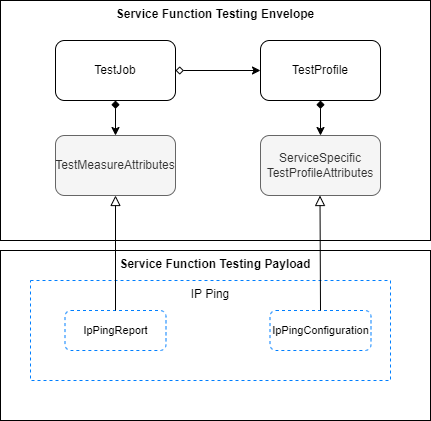

The diagram above was exported from draw.io. Its source (the exported page's mxGraphModel, read from the mxfile embedded in the PNG):
<mxGraphModel dx="3354" dy="1924" grid="1" gridSize="10" guides="1" tooltips="1" connect="1" arrows="1" fold="1" page="1" pageScale="1" pageWidth="1169" pageHeight="827" math="0" shadow="0">
  <root>
    <mxCell id="0" />
    <mxCell id="1" parent="0" />
    <mxCell id="ltWMZJDPjPNoV4Ph2O7P-1" value="&lt;b&gt;Service Function Testing Envelope&lt;/b&gt;" style="rounded=0;whiteSpace=wrap;html=1;verticalAlign=top;" parent="1" vertex="1">
      <mxGeometry x="70" y="20" width="430" height="240" as="geometry" />
    </mxCell>
    <mxCell id="ltWMZJDPjPNoV4Ph2O7P-2" value="TestJob" style="rounded=1;whiteSpace=wrap;html=1;" parent="1" vertex="1">
      <mxGeometry x="125" y="60" width="120" height="60" as="geometry" />
    </mxCell>
    <mxCell id="ltWMZJDPjPNoV4Ph2O7P-3" value="TestProfile" style="rounded=1;whiteSpace=wrap;html=1;" parent="1" vertex="1">
      <mxGeometry x="330" y="60" width="120" height="60" as="geometry" />
    </mxCell>
    <mxCell id="ltWMZJDPjPNoV4Ph2O7P-4" value="TestMeasureAttributes" style="rounded=1;html=1;whiteSpace=wrap;fillColor=#f5f5f5;strokeColor=#666666;fontColor=#333333;" parent="1" vertex="1">
      <mxGeometry x="125" y="155" width="120" height="60" as="geometry" />
    </mxCell>
    <mxCell id="ltWMZJDPjPNoV4Ph2O7P-5" value="" style="endArrow=classic;html=1;startArrow=diamond;startFill=1;exitX=0.5;exitY=1;exitDx=0;exitDy=0;entryX=0.5;entryY=0;entryDx=0;entryDy=0;" parent="1" source="ltWMZJDPjPNoV4Ph2O7P-2" target="ltWMZJDPjPNoV4Ph2O7P-4" edge="1">
      <mxGeometry width="50" height="50" relative="1" as="geometry">
        <mxPoint x="230" y="310" as="sourcePoint" />
        <mxPoint x="280" y="260" as="targetPoint" />
      </mxGeometry>
    </mxCell>
    <mxCell id="ltWMZJDPjPNoV4Ph2O7P-6" value="" style="endArrow=classic;html=1;startArrow=diamond;startFill=0;exitX=1;exitY=0.5;exitDx=0;exitDy=0;" parent="1" source="ltWMZJDPjPNoV4Ph2O7P-2" target="ltWMZJDPjPNoV4Ph2O7P-3" edge="1">
      <mxGeometry width="50" height="50" relative="1" as="geometry">
        <mxPoint x="195" y="130" as="sourcePoint" />
        <mxPoint x="195" y="165" as="targetPoint" />
      </mxGeometry>
    </mxCell>
    <mxCell id="ltWMZJDPjPNoV4Ph2O7P-7" value="ServiceSpecific&lt;br&gt;TestProfileAttributes" style="rounded=1;whiteSpace=wrap;html=1;fillColor=#f5f5f5;strokeColor=#666666;fontColor=#333333;" parent="1" vertex="1">
      <mxGeometry x="330" y="155" width="120" height="60" as="geometry" />
    </mxCell>
    <mxCell id="ltWMZJDPjPNoV4Ph2O7P-8" value="" style="endArrow=classic;html=1;startArrow=diamond;startFill=1;exitX=0.5;exitY=1;exitDx=0;exitDy=0;entryX=0.5;entryY=0;entryDx=0;entryDy=0;" parent="1" source="ltWMZJDPjPNoV4Ph2O7P-3" target="ltWMZJDPjPNoV4Ph2O7P-7" edge="1">
      <mxGeometry width="50" height="50" relative="1" as="geometry">
        <mxPoint x="195" y="260" as="sourcePoint" />
        <mxPoint x="195" y="225" as="targetPoint" />
      </mxGeometry>
    </mxCell>
    <mxCell id="ltWMZJDPjPNoV4Ph2O7P-9" value="&lt;b&gt;Service Function Testing Payload&lt;/b&gt;" style="rounded=0;whiteSpace=wrap;html=1;verticalAlign=top;" parent="1" vertex="1">
      <mxGeometry x="70" y="270" width="430" height="170" as="geometry" />
    </mxCell>
    <mxCell id="ltWMZJDPjPNoV4Ph2O7P-12" value="IP Ping" style="rounded=0;whiteSpace=wrap;html=1;dashed=1;strokeColor=#007FFF;verticalAlign=top;" parent="1" vertex="1">
      <mxGeometry x="100" y="300" width="360" height="100" as="geometry" />
    </mxCell>
    <mxCell id="ltWMZJDPjPNoV4Ph2O7P-13" value="IpPingReport" style="rounded=1;whiteSpace=wrap;html=1;dashed=1;strokeColor=#007FFF;fontSize=11;" parent="1" vertex="1">
      <mxGeometry x="134.5" y="330" width="101" height="40" as="geometry" />
    </mxCell>
    <mxCell id="ltWMZJDPjPNoV4Ph2O7P-14" value="IpPingConfiguration" style="rounded=1;whiteSpace=wrap;html=1;dashed=1;strokeColor=#007FFF;fontSize=11;" parent="1" vertex="1">
      <mxGeometry x="339.5" y="330" width="101" height="40" as="geometry" />
    </mxCell>
    <mxCell id="ltWMZJDPjPNoV4Ph2O7P-25" value="" style="endArrow=block;html=1;fontSize=11;endFill=0;exitX=0.5;exitY=0;exitDx=0;exitDy=0;entryX=0.5;entryY=1;entryDx=0;entryDy=0;endSize=8;" parent="1" source="ltWMZJDPjPNoV4Ph2O7P-13" target="ltWMZJDPjPNoV4Ph2O7P-4" edge="1">
      <mxGeometry width="50" height="50" relative="1" as="geometry">
        <mxPoint x="70" y="530" as="sourcePoint" />
        <mxPoint x="120" y="480" as="targetPoint" />
      </mxGeometry>
    </mxCell>
    <mxCell id="nzFjk0uRN22iCQyKMfL5-1" value="" style="endArrow=block;html=1;fontSize=11;endFill=0;exitX=0.5;exitY=0;exitDx=0;exitDy=0;entryX=0.5;entryY=1;entryDx=0;entryDy=0;endSize=8;" edge="1" parent="1" source="ltWMZJDPjPNoV4Ph2O7P-14">
      <mxGeometry width="50" height="50" relative="1" as="geometry">
        <mxPoint x="389.5" y="360" as="sourcePoint" />
        <mxPoint x="389.5" y="215" as="targetPoint" />
      </mxGeometry>
    </mxCell>
  </root>
</mxGraphModel>